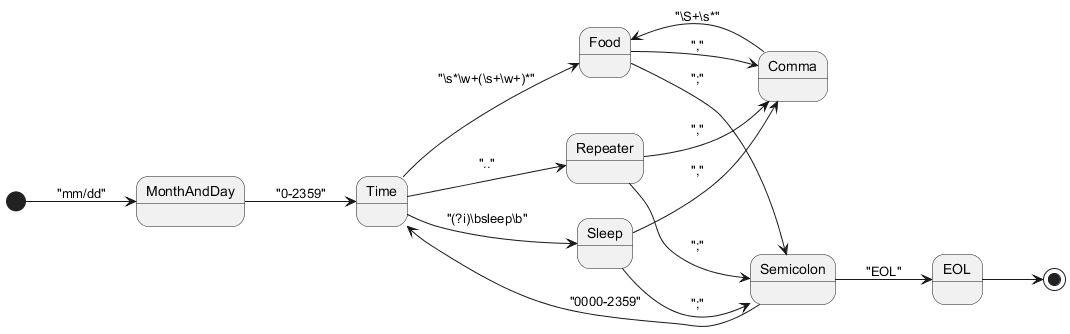

The diagram above was rendered by PlantUML. Its source (embedded in the PNG):
@startuml

left to right direction

[*] --> MonthAndDay : "mm/dd"

MonthAndDay --> Time : "0-2359"

Time --> Food : "\s*\w+(\s+\w+)*"
Time --> Repeater : ".."
Time --> Sleep : "(?i)\bsleep\b"

Food --> Comma : ","
Food --> Semicolon : ";"

Repeater --> Semicolon : ";"
Repeater --> Comma : ","

Sleep --> Comma : ","
Sleep --> Semicolon : ";"

Comma --> Food : "\S+\s*"

Semicolon --> Time : "0000-2359"
Semicolon --> EOL : "EOL"

EOL --> [*]

@enduml